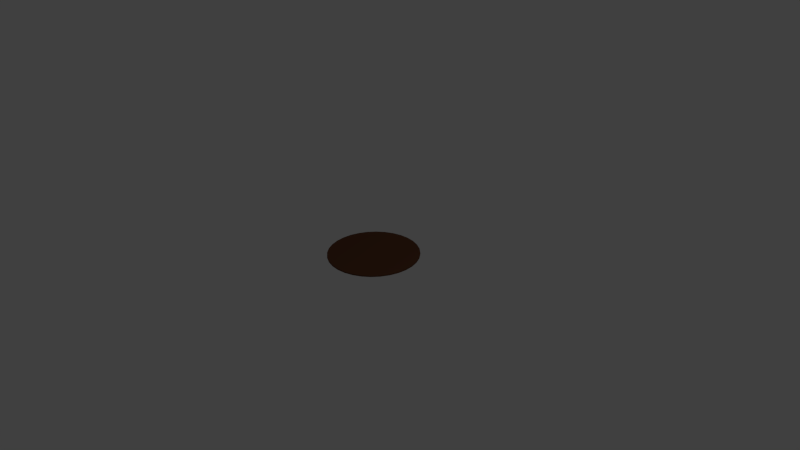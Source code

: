 # Source: catalog_disc.blend  (saved by Blender 2.76.0; exported with 4.5.12 LTS)
import bpy
from mathutils import Matrix  # noqa: F401  (used for matrix-valued properties, if any)

bpy.ops.wm.read_factory_settings(use_empty=True)
scene = bpy.context.scene
scene.name = 'Scene'

# ---- collections
col_collection_1 = bpy.data.collections.new('Collection 1'); scene.collection.children.link(col_collection_1)

# ---- materials (node trees are filled in below, after node groups)
mat_catalogwood = bpy.data.materials.new('CatalogWood')
mat_catalogwood.alpha_threshold = 0.0
mat_catalogwood.use_transparent_shadow = False
mat_catalogwood.diffuse_color = (0.1195, 0.04817, 0.02416, 1.0)
mat_catalogwood.roughness = 0.5

# ---- material node trees

# ---- world
world_world = bpy.data.worlds.new('World'); scene.world = world_world
world_world.color = (0.05088, 0.05088, 0.05088)
world_world.use_sun_shadow = False
world_world.sun_shadow_jitter_overblur = 0.0
world_world.cycles.sampling_method = 'MANUAL'
world_world.cycles.sample_map_resolution = 256

# ---- cameras
cam_camera = bpy.data.cameras.new('Camera')
cam_camera.clip_end = 100.0
cam_camera.lens = 35.0
cam_camera.sensor_width = 32.0
cam_camera.sensor_height = 18.0
cam_camera.ortho_scale = 7.314
cam_camera.dof.focus_distance = 0.0
cam_camera.dof.aperture_fstop = 128.0

# ---- lights
light_lamp = bpy.data.lights.new('Lamp', 'POINT')
light_lamp.transmission_factor = 0.0
light_lamp.cutoff_distance = 30.0
light_lamp.energy = 100.0
light_lamp.shadow_buffer_clip_start = 1.001
light_lamp.shadow_soft_size = 0.1
light_lamp.shadow_maximum_resolution = 0.006
light_lamp.use_absolute_resolution = True
light_lamp.cycles.use_multiple_importance_sampling = False

# ---- meshes
me_cylinder = bpy.data.meshes.new('Cylinder')
me_cylinder.from_pydata([(0.0, 1.0, 0.03653), (0.0, 1.0, 0.2), (0.1951, 0.9808, 0.03653), (0.1951, 0.9808, 0.2), (0.3827, 0.9239, 0.03653), (0.3827, 0.9239, 0.2), (0.5556, 0.8315, 0.03653), (0.5556, 0.8315, 0.2), (0.7071, 0.7071, 0.03653), (0.7071, 0.7071, 0.2), (0.8315, 0.5556, 0.03653), (0.8315, 0.5556, 0.2), (0.9239, 0.3827, 0.03653), (0.9239, 0.3827, 0.2), (0.9808, 0.1951, 0.03653), (0.9808, 0.1951, 0.2), (1.0, 7.55e-08, 0.03653), (1.0, 7.55e-08, 0.2), (0.9808, -0.1951, 0.03653), (0.9808, -0.1951, 0.2), (0.9239, -0.3827, 0.03653), (0.9239, -0.3827, 0.2), (0.8315, -0.5556, 0.03653), (0.8315, -0.5556, 0.2), (0.7071, -0.7071, 0.03653), (0.7071, -0.7071, 0.2), (0.5556, -0.8315, 0.03653), (0.5556, -0.8315, 0.2), (0.3827, -0.9239, 0.03653), (0.3827, -0.9239, 0.2), (0.1951, -0.9808, 0.03653), (0.1951, -0.9808, 0.2), (-3.258e-07, -1.0, 0.03653), (-3.258e-07, -1.0, 0.2), (-0.1951, -0.9808, 0.03653), (-0.1951, -0.9808, 0.2), (-0.3827, -0.9239, 0.03653), (-0.3827, -0.9239, 0.2), (-0.5556, -0.8315, 0.03653), (-0.5556, -0.8315, 0.2), (-0.7071, -0.7071, 0.03653), (-0.7071, -0.7071, 0.2), (-0.8315, -0.5556, 0.03653), (-0.8315, -0.5556, 0.2), (-0.9239, -0.3827, 0.03653), (-0.9239, -0.3827, 0.2), (-0.9808, -0.1951, 0.03653), (-0.9808, -0.1951, 0.2), (-1.0, 9.656e-07, 0.03653), (-1.0, 9.656e-07, 0.2), (-0.9808, 0.1951, 0.03653), (-0.9808, 0.1951, 0.2), (-0.9239, 0.3827, 0.03653), (-0.9239, 0.3827, 0.2), (-0.8315, 0.5556, 0.03653), (-0.8315, 0.5556, 0.2), (-0.7071, 0.7071, 0.03653), (-0.7071, 0.7071, 0.2), (-0.5556, 0.8315, 0.03653), (-0.5556, 0.8315, 0.2), (-0.3827, 0.9239, 0.03653), (-0.3827, 0.9239, 0.2), (-0.1951, 0.9808, 0.03653), (-0.1951, 0.9808, 0.2)], [], [(0, 1, 3, 2), (2, 3, 5, 4), (4, 5, 7, 6), (6, 7, 9, 8), (8, 9, 11, 10), (10, 11, 13, 12), (12, 13, 15, 14), (14, 15, 17, 16), (16, 17, 19, 18), (18, 19, 21, 20), (20, 21, 23, 22), (22, 23, 25, 24), (24, 25, 27, 26), (26, 27, 29, 28), (28, 29, 31, 30), (30, 31, 33, 32), (32, 33, 35, 34), (34, 35, 37, 36), (36, 37, 39, 38), (38, 39, 41, 40), (40, 41, 43, 42), (42, 43, 45, 44), (44, 45, 47, 46), (46, 47, 49, 48), (48, 49, 51, 50), (50, 51, 53, 52), (52, 53, 55, 54), (54, 55, 57, 56), (56, 57, 59, 58), (58, 59, 61, 60), (3, 1, 63, 61, 59, 57, 55, 53, 51, 49, 47, 45, 43, 41, 39, 37, 35, 33, 31, 29, 27, 25, 23, 21, 19, 17, 15, 13, 11, 9, 7, 5), (62, 63, 1, 0), (60, 61, 63, 62), (0, 2, 4, 6, 8, 10, 12, 14, 16, 18, 20, 22, 24, 26, 28, 30, 32, 34, 36, 38, 40, 42, 44, 46, 48, 50, 52, 54, 56, 58, 60, 62)])
me_cylinder.materials.append(mat_catalogwood)
me_cylinder.use_remesh_preserve_volume = False
me_cylinder.use_remesh_preserve_attributes = False
me_cylinder.use_mirror_vertex_groups = False
me_cylinder.update()

# ---- objects
ob_catalogdisk = bpy.data.objects.new('CatalogDisk', me_cylinder)
ob_lamp = bpy.data.objects.new('Lamp', light_lamp)
ob_camera = bpy.data.objects.new('Camera', cam_camera)

# ---- transforms, parenting, visibility, modifiers, constraints
ob_catalogdisk.location = (0.0, 0.0, 0.0)
ob_catalogdisk.scale = (0.6, 0.6, 0.1)
ob_catalogdisk.lineart.crease_threshold = 0.0
ob_lamp.location = (4.076, 1.005, 5.904)
ob_lamp.rotation_euler = (0.6503, 0.05522, 1.866)
ob_lamp.lock_rotations_4d = False
ob_lamp.empty_display_type = 'ARROWS'
ob_lamp.color = (0.0, 0.0, 0.0, 0.0)
ob_lamp.lineart.crease_threshold = 0.0
ob_camera.location = (7.481, -6.508, 5.344)
ob_camera.rotation_euler = (1.109, 0.01082, 0.8149)
ob_camera.lock_rotations_4d = False
ob_camera.empty_display_type = 'ARROWS'
ob_camera.color = (0.0, 0.0, 0.0, 0.0)
ob_camera.display_type = 'WIRE'
ob_camera.lineart.crease_threshold = 0.0

# ---- collection membership
col_collection_1.objects.link(ob_catalogdisk)
col_collection_1.objects.link(ob_lamp)
col_collection_1.objects.link(ob_camera)

# ---- scene / render settings (as saved in the file)
scene.camera = ob_camera
scene.frame_start = 1; scene.frame_end = 250; scene.frame_set(1)
scene.render.engine = 'BLENDER_EEVEE_NEXT'
scene.render.resolution_percentage = 50
scene.render.dither_intensity = 0.0
scene.cycles.use_denoising = False
scene.cycles.samples = 10
scene.cycles.sampling_pattern = 'TABULATED_SOBOL'
scene.cycles.light_sampling_threshold = 0.0
scene.cycles.use_adaptive_sampling = False
scene.cycles.use_light_tree = False
scene.cycles.blur_glossy = 0.0
scene.cycles.pixel_filter_type = 'GAUSSIAN'
scene.cycles.sample_clamp_indirect = 0.0
scene.view_settings.view_transform = 'Standard'
bpy.context.view_layer.update()
